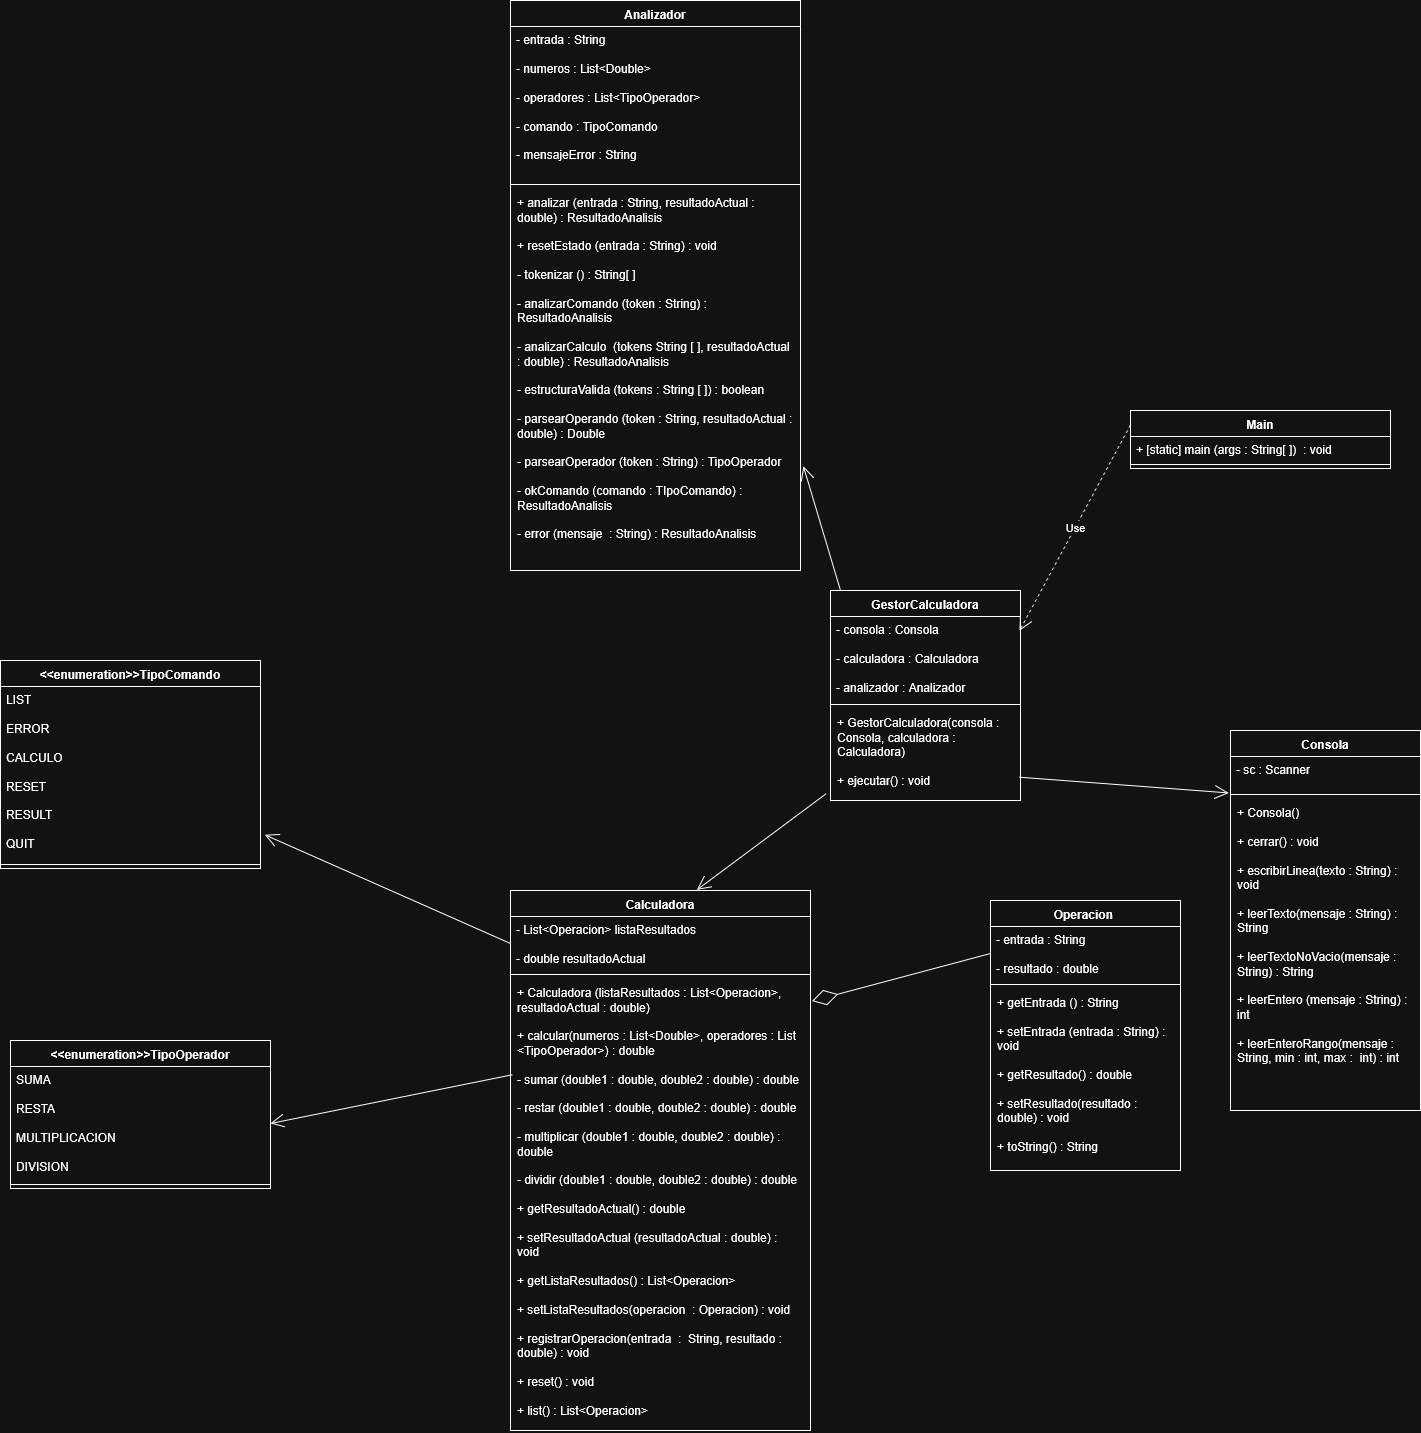

The diagram above was exported from draw.io. Its source (the exported page's mxGraphModel, read from the mxfile embedded in the PNG):
<mxGraphModel dx="3757" dy="2248" grid="1" gridSize="10" guides="1" tooltips="1" connect="1" arrows="1" fold="1" page="1" pageScale="1" pageWidth="1169" pageHeight="826" math="0" shadow="0">
  <root>
    <mxCell id="0" />
    <mxCell id="1" parent="0" />
    <mxCell id="aW8haW0jcQmVLFnF5n5m-1" parent="1" style="swimlane;fontStyle=1;align=center;verticalAlign=top;childLayout=stackLayout;horizontal=1;startSize=26;horizontalStack=0;resizeParent=1;resizeParentMax=0;resizeLast=0;collapsible=1;marginBottom=0;whiteSpace=wrap;strokeWidth=1;fontSize=12;html=1;spacing=3;" value="Calculadora" vertex="1">
      <mxGeometry height="540" width="300" x="220" y="240" as="geometry" />
    </mxCell>
    <mxCell id="aW8haW0jcQmVLFnF5n5m-2" parent="aW8haW0jcQmVLFnF5n5m-1" style="text;strokeColor=none;fillColor=none;align=left;verticalAlign=top;spacingLeft=4;spacingRight=4;overflow=hidden;rotatable=0;points=[[0,0.5],[1,0.5]];portConstraint=eastwest;whiteSpace=wrap;html=1;" value="&lt;div&gt;- List&amp;lt;Operacion&amp;gt; listaResultados&lt;/div&gt;&lt;div&gt;&amp;nbsp;&lt;/div&gt;&lt;div&gt;- double resultadoActual&lt;/div&gt;" vertex="1">
      <mxGeometry height="54" width="300" y="26" as="geometry" />
    </mxCell>
    <mxCell id="aW8haW0jcQmVLFnF5n5m-3" parent="aW8haW0jcQmVLFnF5n5m-1" style="line;strokeWidth=1;fillColor=none;align=left;verticalAlign=middle;spacingTop=-1;spacingLeft=3;spacingRight=3;rotatable=0;labelPosition=right;points=[];portConstraint=eastwest;strokeColor=inherit;" value="" vertex="1">
      <mxGeometry height="8" width="300" y="80" as="geometry" />
    </mxCell>
    <mxCell id="aW8haW0jcQmVLFnF5n5m-4" parent="aW8haW0jcQmVLFnF5n5m-1" style="text;strokeColor=none;fillColor=none;align=left;verticalAlign=top;spacingLeft=4;spacingRight=4;overflow=hidden;rotatable=0;points=[[0,0.5],[1,0.5]];portConstraint=eastwest;whiteSpace=wrap;html=1;spacing=3;spacingBottom=0;spacingTop=0;" value="&lt;div&gt;+ Calculadora (listaResultados : List&amp;lt;Operacion&amp;gt;, resultadoActual : double)&lt;/div&gt;&lt;div&gt;&lt;br&gt;&lt;/div&gt;&lt;div&gt;+ calcular(numeros : List&amp;lt;Double&amp;gt;, operadores : List &amp;lt;TipoOperador&amp;gt;) : double&lt;/div&gt;&lt;div&gt;&lt;br&gt;&lt;/div&gt;&lt;div&gt;- sumar (double1 : double, double2 : double) : double&lt;/div&gt;&lt;div&gt;&lt;br&gt;&lt;/div&gt;&lt;div&gt;- restar&amp;nbsp;(double1 : double, double2 : double) : double&lt;/div&gt;&lt;div&gt;&lt;br&gt;&lt;/div&gt;&lt;div&gt;- multiplicar&amp;nbsp;(double1 : double, double2 : double) : double&lt;/div&gt;&lt;div&gt;&lt;br&gt;&lt;/div&gt;&lt;div&gt;- dividir&amp;nbsp;(double1 : double, double2 : double) : double&lt;/div&gt;&lt;div&gt;&lt;br&gt;&lt;/div&gt;&lt;div&gt;+ getResultadoActual() : double&lt;/div&gt;&lt;div&gt;&lt;br&gt;&lt;/div&gt;&lt;div&gt;+ setResultadoActual (resultadoActual : double) :&amp;nbsp; void&lt;/div&gt;&lt;div&gt;&lt;br&gt;&lt;/div&gt;&lt;div&gt;+ getListaResultados() : List&amp;lt;Operacion&amp;gt;&lt;/div&gt;&lt;div&gt;&lt;br&gt;&lt;/div&gt;&lt;div&gt;+ setListaResultados(operacion&amp;nbsp; : Operacion) : void&lt;/div&gt;&lt;div&gt;&lt;br&gt;&lt;/div&gt;&lt;div&gt;+ registrarOperacion(entrada&amp;nbsp; :&amp;nbsp; String, resultado : double) : void&lt;/div&gt;&lt;div&gt;&lt;br&gt;&lt;/div&gt;&lt;div&gt;+ reset() : void&lt;/div&gt;&lt;div&gt;&lt;br&gt;&lt;/div&gt;&lt;div&gt;+ list() : List&amp;lt;Operacion&amp;gt;&lt;/div&gt;&lt;div&gt;&lt;br&gt;&lt;/div&gt;&lt;div&gt;&lt;br&gt;&lt;/div&gt;" vertex="1">
      <mxGeometry height="452" width="300" y="88" as="geometry" />
    </mxCell>
    <mxCell id="l9fgj5yvL1tB3Mu4B0t5-1" parent="1" style="swimlane;fontStyle=1;align=center;verticalAlign=top;childLayout=stackLayout;horizontal=1;startSize=26;horizontalStack=0;resizeParent=1;resizeParentMax=0;resizeLast=0;collapsible=1;marginBottom=0;whiteSpace=wrap;strokeWidth=1;fontSize=12;html=1;spacing=3;" value="Consola" vertex="1">
      <mxGeometry height="380" width="190" x="940" y="80" as="geometry" />
    </mxCell>
    <mxCell id="l9fgj5yvL1tB3Mu4B0t5-2" parent="l9fgj5yvL1tB3Mu4B0t5-1" style="text;strokeColor=none;fillColor=none;align=left;verticalAlign=top;spacingLeft=4;spacingRight=4;overflow=hidden;rotatable=0;points=[[0,0.5],[1,0.5]];portConstraint=eastwest;whiteSpace=wrap;html=1;" value="&lt;div&gt;- sc : Scanner&lt;/div&gt;" vertex="1">
      <mxGeometry height="34" width="190" y="26" as="geometry" />
    </mxCell>
    <mxCell id="l9fgj5yvL1tB3Mu4B0t5-3" parent="l9fgj5yvL1tB3Mu4B0t5-1" style="line;strokeWidth=1;fillColor=none;align=left;verticalAlign=middle;spacingTop=-1;spacingLeft=3;spacingRight=3;rotatable=0;labelPosition=right;points=[];portConstraint=eastwest;strokeColor=inherit;" value="" vertex="1">
      <mxGeometry height="8" width="190" y="60" as="geometry" />
    </mxCell>
    <mxCell id="l9fgj5yvL1tB3Mu4B0t5-4" parent="l9fgj5yvL1tB3Mu4B0t5-1" style="text;strokeColor=none;fillColor=none;align=left;verticalAlign=top;spacingLeft=4;spacingRight=4;overflow=hidden;rotatable=0;points=[[0,0.5],[1,0.5]];portConstraint=eastwest;whiteSpace=wrap;html=1;spacing=3;spacingBottom=0;spacingTop=0;" value="&lt;div&gt;+ Consola()&lt;/div&gt;&lt;div&gt;&lt;br&gt;&lt;/div&gt;&lt;div&gt;+ cerrar() : void&lt;/div&gt;&lt;div&gt;&lt;br&gt;&lt;/div&gt;&lt;div&gt;+ escribirLinea(texto : String) : void&lt;/div&gt;&lt;div&gt;&lt;br&gt;&lt;/div&gt;&lt;div&gt;+ leerTexto(mensaje : String) : String&lt;/div&gt;&lt;div&gt;&lt;br&gt;&lt;/div&gt;&lt;div&gt;+ leerTextoNoVacio(mensaje : String) : String&lt;/div&gt;&lt;div&gt;&lt;br&gt;&lt;/div&gt;&lt;div&gt;+ leerEntero (mensaje : String) : int&lt;/div&gt;&lt;div&gt;&lt;br&gt;&lt;/div&gt;&lt;div&gt;+ leerEnteroRango(mensaje : String, min : int, max :&amp;nbsp; int) : int&lt;/div&gt;&lt;div&gt;&lt;br&gt;&lt;/div&gt;" vertex="1">
      <mxGeometry height="312" width="190" y="68" as="geometry" />
    </mxCell>
    <mxCell id="l9fgj5yvL1tB3Mu4B0t5-5" parent="1" style="swimlane;fontStyle=1;align=center;verticalAlign=top;childLayout=stackLayout;horizontal=1;startSize=26;horizontalStack=0;resizeParent=1;resizeParentMax=0;resizeLast=0;collapsible=1;marginBottom=0;whiteSpace=wrap;strokeWidth=1;fontSize=12;html=1;spacing=3;" value="GestorCalculadora" vertex="1">
      <mxGeometry height="210" width="190" x="540" y="-60" as="geometry" />
    </mxCell>
    <mxCell id="l9fgj5yvL1tB3Mu4B0t5-6" parent="l9fgj5yvL1tB3Mu4B0t5-5" style="text;strokeColor=none;fillColor=none;align=left;verticalAlign=top;spacingLeft=4;spacingRight=4;overflow=hidden;rotatable=0;points=[[0,0.5],[1,0.5]];portConstraint=eastwest;whiteSpace=wrap;html=1;" value="&lt;div&gt;- consola : Consola&lt;/div&gt;&lt;div&gt;&lt;br&gt;&lt;/div&gt;&lt;div&gt;- calculadora : Calculadora&lt;/div&gt;&lt;div&gt;&lt;br&gt;&lt;/div&gt;&lt;div&gt;- analizador : Analizador&lt;/div&gt;&lt;div&gt;&lt;br&gt;&lt;/div&gt;" vertex="1">
      <mxGeometry height="84" width="190" y="26" as="geometry" />
    </mxCell>
    <mxCell id="l9fgj5yvL1tB3Mu4B0t5-7" parent="l9fgj5yvL1tB3Mu4B0t5-5" style="line;strokeWidth=1;fillColor=none;align=left;verticalAlign=middle;spacingTop=-1;spacingLeft=3;spacingRight=3;rotatable=0;labelPosition=right;points=[];portConstraint=eastwest;strokeColor=inherit;" value="" vertex="1">
      <mxGeometry height="8" width="190" y="110" as="geometry" />
    </mxCell>
    <mxCell id="l9fgj5yvL1tB3Mu4B0t5-8" parent="l9fgj5yvL1tB3Mu4B0t5-5" style="text;strokeColor=none;fillColor=none;align=left;verticalAlign=top;spacingLeft=4;spacingRight=4;overflow=hidden;rotatable=0;points=[[0,0.5],[1,0.5]];portConstraint=eastwest;whiteSpace=wrap;html=1;spacing=3;spacingBottom=0;spacingTop=0;" value="&lt;div&gt;+ GestorCalculadora(consola : Consola, calculadora : Calculadora)&lt;/div&gt;&lt;div&gt;&lt;br&gt;&lt;/div&gt;&lt;div&gt;+ ejecutar() : void&lt;/div&gt;" vertex="1">
      <mxGeometry height="92" width="190" y="118" as="geometry" />
    </mxCell>
    <mxCell id="l9fgj5yvL1tB3Mu4B0t5-9" parent="1" style="swimlane;fontStyle=1;align=center;verticalAlign=top;childLayout=stackLayout;horizontal=1;startSize=26;horizontalStack=0;resizeParent=1;resizeParentMax=0;resizeLast=0;collapsible=1;marginBottom=0;whiteSpace=wrap;strokeWidth=1;fontSize=12;html=1;spacing=3;" value="Operacion&amp;nbsp;" vertex="1">
      <mxGeometry height="270" width="190" x="700" y="250" as="geometry" />
    </mxCell>
    <mxCell id="l9fgj5yvL1tB3Mu4B0t5-10" parent="l9fgj5yvL1tB3Mu4B0t5-9" style="text;strokeColor=none;fillColor=none;align=left;verticalAlign=top;spacingLeft=4;spacingRight=4;overflow=hidden;rotatable=0;points=[[0,0.5],[1,0.5]];portConstraint=eastwest;whiteSpace=wrap;html=1;" value="&lt;div&gt;- entrada : String&lt;/div&gt;&lt;div&gt;&lt;br&gt;&lt;/div&gt;&lt;div&gt;- resultado : double&lt;/div&gt;" vertex="1">
      <mxGeometry height="54" width="190" y="26" as="geometry" />
    </mxCell>
    <mxCell id="l9fgj5yvL1tB3Mu4B0t5-11" parent="l9fgj5yvL1tB3Mu4B0t5-9" style="line;strokeWidth=1;fillColor=none;align=left;verticalAlign=middle;spacingTop=-1;spacingLeft=3;spacingRight=3;rotatable=0;labelPosition=right;points=[];portConstraint=eastwest;strokeColor=inherit;" value="" vertex="1">
      <mxGeometry height="8" width="190" y="80" as="geometry" />
    </mxCell>
    <mxCell id="l9fgj5yvL1tB3Mu4B0t5-12" parent="l9fgj5yvL1tB3Mu4B0t5-9" style="text;strokeColor=none;fillColor=none;align=left;verticalAlign=top;spacingLeft=4;spacingRight=4;overflow=hidden;rotatable=0;points=[[0,0.5],[1,0.5]];portConstraint=eastwest;whiteSpace=wrap;html=1;spacing=3;spacingBottom=0;spacingTop=0;" value="&lt;div&gt;+ getEntrada () : String&lt;/div&gt;&lt;div&gt;&lt;br&gt;&lt;/div&gt;&lt;div&gt;+ setEntrada (entrada : String) : void&lt;/div&gt;&lt;div&gt;&lt;br&gt;&lt;/div&gt;&lt;div&gt;+ getResultado() : double&lt;/div&gt;&lt;div&gt;&lt;br&gt;&lt;/div&gt;&lt;div&gt;+ setResultado(resultado : double) : void&lt;/div&gt;&lt;div&gt;&lt;br&gt;&lt;/div&gt;&lt;div&gt;+ toString() : String&lt;/div&gt;" vertex="1">
      <mxGeometry height="182" width="190" y="88" as="geometry" />
    </mxCell>
    <mxCell id="l9fgj5yvL1tB3Mu4B0t5-13" parent="1" style="swimlane;fontStyle=1;align=center;verticalAlign=top;childLayout=stackLayout;horizontal=1;startSize=26;horizontalStack=0;resizeParent=1;resizeParentMax=0;resizeLast=0;collapsible=1;marginBottom=0;whiteSpace=wrap;strokeWidth=1;fontSize=12;html=1;spacing=3;" value="Analizador" vertex="1">
      <mxGeometry height="570" width="290" x="220" y="-650" as="geometry" />
    </mxCell>
    <mxCell id="l9fgj5yvL1tB3Mu4B0t5-14" parent="l9fgj5yvL1tB3Mu4B0t5-13" style="text;strokeColor=none;fillColor=none;align=left;verticalAlign=top;spacingLeft=4;spacingRight=4;overflow=hidden;rotatable=0;points=[[0,0.5],[1,0.5]];portConstraint=eastwest;whiteSpace=wrap;html=1;" value="&lt;div&gt;- entrada : String&lt;/div&gt;&lt;div&gt;&lt;br&gt;&lt;/div&gt;&lt;div&gt;- numeros : List&amp;lt;Double&amp;gt;&lt;/div&gt;&lt;div&gt;&lt;br&gt;&lt;/div&gt;&lt;div&gt;- operadores : List&amp;lt;TipoOperador&amp;gt;&lt;/div&gt;&lt;div&gt;&lt;br&gt;&lt;/div&gt;&lt;div&gt;- comando : TipoComando&lt;/div&gt;&lt;div&gt;&lt;br&gt;&lt;/div&gt;&lt;div&gt;- mensajeError : String&lt;/div&gt;" vertex="1">
      <mxGeometry height="154" width="290" y="26" as="geometry" />
    </mxCell>
    <mxCell id="l9fgj5yvL1tB3Mu4B0t5-15" parent="l9fgj5yvL1tB3Mu4B0t5-13" style="line;strokeWidth=1;fillColor=none;align=left;verticalAlign=middle;spacingTop=-1;spacingLeft=3;spacingRight=3;rotatable=0;labelPosition=right;points=[];portConstraint=eastwest;strokeColor=inherit;" value="" vertex="1">
      <mxGeometry height="8" width="290" y="180" as="geometry" />
    </mxCell>
    <mxCell id="l9fgj5yvL1tB3Mu4B0t5-16" parent="l9fgj5yvL1tB3Mu4B0t5-13" style="text;strokeColor=none;fillColor=none;align=left;verticalAlign=top;spacingLeft=4;spacingRight=4;overflow=hidden;rotatable=0;points=[[0,0.5],[1,0.5]];portConstraint=eastwest;whiteSpace=wrap;html=1;spacing=3;spacingBottom=0;spacingTop=0;" value="&lt;div&gt;+ analizar (entrada : String, resultadoActual : double) : ResultadoAnalisis&lt;/div&gt;&lt;div&gt;&lt;br&gt;&lt;/div&gt;&lt;div&gt;+ resetEstado (entrada : String) : void&lt;/div&gt;&lt;div&gt;&lt;br&gt;&lt;/div&gt;&lt;div&gt;- tokenizar () : String[ ]&amp;nbsp;&lt;/div&gt;&lt;div&gt;&lt;br&gt;&lt;/div&gt;&lt;div&gt;- analizarComando (token : String) : ResultadoAnalisis&lt;/div&gt;&lt;div&gt;&lt;br&gt;&lt;/div&gt;&lt;div&gt;- analizarCalculo&amp;nbsp; (tokens String [ ], resultadoActual : double) : ResultadoAnalisis&lt;/div&gt;&lt;div&gt;&lt;br&gt;&lt;/div&gt;&lt;div&gt;- estructuraValida (tokens : String [ ]) : boolean&lt;/div&gt;&lt;div&gt;&lt;br&gt;&lt;/div&gt;&lt;div&gt;- parsearOperando (token : String, resultadoActual : double) : Double&amp;nbsp;&lt;/div&gt;&lt;div&gt;&lt;br&gt;&lt;/div&gt;&lt;div&gt;- parsearOperador (token : String) : TipoOperador&lt;/div&gt;&lt;div&gt;&lt;br&gt;&lt;/div&gt;&lt;div&gt;- okComando (comando : TIpoComando) : ResultadoAnalisis&lt;/div&gt;&lt;div&gt;&lt;br&gt;&lt;/div&gt;&lt;div&gt;- error (mensaje&amp;nbsp; : String) : ResultadoAnalisis&lt;/div&gt;&lt;div&gt;&lt;br&gt;&lt;/div&gt;" vertex="1">
      <mxGeometry height="382" width="290" y="188" as="geometry" />
    </mxCell>
    <mxCell id="l9fgj5yvL1tB3Mu4B0t5-17" parent="1" style="swimlane;fontStyle=1;align=center;verticalAlign=top;childLayout=stackLayout;horizontal=1;startSize=26;horizontalStack=0;resizeParent=1;resizeParentMax=0;resizeLast=0;collapsible=1;marginBottom=0;whiteSpace=wrap;strokeWidth=1;fontSize=12;html=1;spacing=3;" value="&amp;lt;&amp;lt;enumeration&amp;gt;&amp;gt;TipoComando" vertex="1">
      <mxGeometry height="208" width="260" x="-290" y="10" as="geometry" />
    </mxCell>
    <mxCell id="l9fgj5yvL1tB3Mu4B0t5-18" parent="l9fgj5yvL1tB3Mu4B0t5-17" style="text;strokeColor=none;fillColor=none;align=left;verticalAlign=top;spacingLeft=4;spacingRight=4;overflow=hidden;rotatable=0;points=[[0,0.5],[1,0.5]];portConstraint=eastwest;whiteSpace=wrap;html=1;" value="&lt;div&gt;LIST&lt;/div&gt;&lt;div&gt;&lt;br&gt;&lt;/div&gt;&lt;div&gt;ERROR&lt;/div&gt;&lt;div&gt;&lt;br&gt;&lt;/div&gt;&lt;div&gt;CALCULO&lt;/div&gt;&lt;div&gt;&lt;br&gt;&lt;/div&gt;&lt;div&gt;RESET&lt;/div&gt;&lt;div&gt;&lt;br&gt;&lt;/div&gt;&lt;div&gt;RESULT&lt;/div&gt;&lt;div&gt;&lt;br&gt;&lt;/div&gt;&lt;div&gt;QUIT&lt;/div&gt;&lt;div&gt;&lt;br&gt;&lt;/div&gt;" vertex="1">
      <mxGeometry height="174" width="260" y="26" as="geometry" />
    </mxCell>
    <mxCell id="l9fgj5yvL1tB3Mu4B0t5-19" parent="l9fgj5yvL1tB3Mu4B0t5-17" style="line;strokeWidth=1;fillColor=none;align=left;verticalAlign=middle;spacingTop=-1;spacingLeft=3;spacingRight=3;rotatable=0;labelPosition=right;points=[];portConstraint=eastwest;strokeColor=inherit;" value="" vertex="1">
      <mxGeometry height="8" width="260" y="200" as="geometry" />
    </mxCell>
    <mxCell id="l9fgj5yvL1tB3Mu4B0t5-21" parent="1" style="swimlane;fontStyle=1;align=center;verticalAlign=top;childLayout=stackLayout;horizontal=1;startSize=26;horizontalStack=0;resizeParent=1;resizeParentMax=0;resizeLast=0;collapsible=1;marginBottom=0;whiteSpace=wrap;strokeWidth=1;fontSize=12;html=1;spacing=3;" value="&amp;lt;&amp;lt;enumeration&amp;gt;&amp;gt;TipoOperador" vertex="1">
      <mxGeometry height="148" width="260" x="-280" y="390" as="geometry" />
    </mxCell>
    <mxCell id="l9fgj5yvL1tB3Mu4B0t5-22" parent="l9fgj5yvL1tB3Mu4B0t5-21" style="text;strokeColor=none;fillColor=none;align=left;verticalAlign=top;spacingLeft=4;spacingRight=4;overflow=hidden;rotatable=0;points=[[0,0.5],[1,0.5]];portConstraint=eastwest;whiteSpace=wrap;html=1;" value="&lt;div&gt;SUMA&lt;/div&gt;&lt;div&gt;&lt;br&gt;&lt;/div&gt;&lt;div&gt;RESTA&lt;/div&gt;&lt;div&gt;&lt;br&gt;&lt;/div&gt;&lt;div&gt;MULTIPLICACION&lt;/div&gt;&lt;div&gt;&lt;br&gt;&lt;/div&gt;&lt;div&gt;DIVISION&lt;/div&gt;&lt;div&gt;&lt;br&gt;&lt;/div&gt;&lt;div&gt;&lt;br&gt;&lt;/div&gt;&lt;div&gt;&lt;br&gt;&lt;/div&gt;" vertex="1">
      <mxGeometry height="114" width="260" y="26" as="geometry" />
    </mxCell>
    <mxCell id="l9fgj5yvL1tB3Mu4B0t5-23" parent="l9fgj5yvL1tB3Mu4B0t5-21" style="line;strokeWidth=1;fillColor=none;align=left;verticalAlign=middle;spacingTop=-1;spacingLeft=3;spacingRight=3;rotatable=0;labelPosition=right;points=[];portConstraint=eastwest;strokeColor=inherit;" value="" vertex="1">
      <mxGeometry height="8" width="260" y="140" as="geometry" />
    </mxCell>
    <mxCell id="l9fgj5yvL1tB3Mu4B0t5-24" parent="1" style="swimlane;fontStyle=1;align=center;verticalAlign=top;childLayout=stackLayout;horizontal=1;startSize=26;horizontalStack=0;resizeParent=1;resizeParentMax=0;resizeLast=0;collapsible=1;marginBottom=0;whiteSpace=wrap;strokeWidth=1;fontSize=12;html=1;spacing=3;" value="Main" vertex="1">
      <mxGeometry height="58" width="260" x="840" y="-240" as="geometry" />
    </mxCell>
    <mxCell id="l9fgj5yvL1tB3Mu4B0t5-25" parent="l9fgj5yvL1tB3Mu4B0t5-24" style="text;strokeColor=none;fillColor=none;align=left;verticalAlign=top;spacingLeft=4;spacingRight=4;overflow=hidden;rotatable=0;points=[[0,0.5],[1,0.5]];portConstraint=eastwest;whiteSpace=wrap;html=1;" value="+ [static] main (args : String[ ])&amp;nbsp; : void" vertex="1">
      <mxGeometry height="24" width="260" y="26" as="geometry" />
    </mxCell>
    <mxCell id="l9fgj5yvL1tB3Mu4B0t5-26" parent="l9fgj5yvL1tB3Mu4B0t5-24" style="line;strokeWidth=1;fillColor=none;align=left;verticalAlign=middle;spacingTop=-1;spacingLeft=3;spacingRight=3;rotatable=0;labelPosition=right;points=[];portConstraint=eastwest;strokeColor=inherit;" value="" vertex="1">
      <mxGeometry height="8" width="260" y="50" as="geometry" />
    </mxCell>
    <mxCell id="DmglBPekype4bqX9UnRk-1" edge="1" parent="1" source="l9fgj5yvL1tB3Mu4B0t5-8" style="endArrow=open;endFill=1;endSize=12;html=1;rounded=0;entryX=-0.009;entryY=1.072;entryDx=0;entryDy=0;entryPerimeter=0;exitX=0.995;exitY=0.747;exitDx=0;exitDy=0;exitPerimeter=0;" target="l9fgj5yvL1tB3Mu4B0t5-2" value="">
      <mxGeometry relative="1" width="160" as="geometry">
        <mxPoint x="850" y="190" as="sourcePoint" />
        <mxPoint x="760" y="80" as="targetPoint" />
      </mxGeometry>
    </mxCell>
    <mxCell id="DmglBPekype4bqX9UnRk-2" edge="1" parent="1" source="l9fgj5yvL1tB3Mu4B0t5-8" style="endArrow=open;endFill=1;endSize=12;html=1;rounded=0;entryX=0.621;entryY=-0.001;entryDx=0;entryDy=0;entryPerimeter=0;exitX=-0.024;exitY=0.928;exitDx=0;exitDy=0;exitPerimeter=0;" target="aW8haW0jcQmVLFnF5n5m-1" value="">
      <mxGeometry relative="1" width="160" as="geometry">
        <mxPoint x="310" y="110" as="sourcePoint" />
        <mxPoint x="470" y="110" as="targetPoint" />
      </mxGeometry>
    </mxCell>
    <mxCell id="DmglBPekype4bqX9UnRk-3" edge="1" parent="1" style="endArrow=open;endFill=1;endSize=12;html=1;rounded=0;entryX=1.01;entryY=0.727;entryDx=0;entryDy=0;entryPerimeter=0;exitX=0.995;exitY=0.747;exitDx=0;exitDy=0;exitPerimeter=0;" target="l9fgj5yvL1tB3Mu4B0t5-16" value="">
      <mxGeometry relative="1" width="160" as="geometry">
        <mxPoint x="550" y="-60" as="sourcePoint" />
        <mxPoint x="759" y="-45" as="targetPoint" />
      </mxGeometry>
    </mxCell>
    <mxCell id="DmglBPekype4bqX9UnRk-4" edge="1" parent="1" source="l9fgj5yvL1tB3Mu4B0t5-10" style="endArrow=diamondThin;endFill=0;endSize=24;html=1;rounded=0;exitX=0;exitY=0.5;exitDx=0;exitDy=0;entryX=1.005;entryY=0.05;entryDx=0;entryDy=0;entryPerimeter=0;" target="aW8haW0jcQmVLFnF5n5m-4" value="">
      <mxGeometry relative="1" width="160" as="geometry">
        <mxPoint x="580" y="260" as="sourcePoint" />
        <mxPoint x="340" y="200" as="targetPoint" />
      </mxGeometry>
    </mxCell>
    <mxCell id="DmglBPekype4bqX9UnRk-5" edge="1" parent="1" source="aW8haW0jcQmVLFnF5n5m-2" style="endArrow=open;endFill=1;endSize=12;html=1;rounded=0;entryX=1.016;entryY=0.852;entryDx=0;entryDy=0;entryPerimeter=0;exitX=0;exitY=0.5;exitDx=0;exitDy=0;" target="l9fgj5yvL1tB3Mu4B0t5-18" value="">
      <mxGeometry relative="1" width="160" as="geometry">
        <mxPoint x="60" y="120" as="sourcePoint" />
        <mxPoint x="310" y="223" as="targetPoint" />
      </mxGeometry>
    </mxCell>
    <mxCell id="DmglBPekype4bqX9UnRk-6" edge="1" parent="1" source="aW8haW0jcQmVLFnF5n5m-4" style="endArrow=open;endFill=1;endSize=12;html=1;rounded=0;entryX=1;entryY=0.5;entryDx=0;entryDy=0;exitX=0.006;exitY=0.213;exitDx=0;exitDy=0;exitPerimeter=0;" target="l9fgj5yvL1tB3Mu4B0t5-22" value="">
      <mxGeometry relative="1" width="160" as="geometry">
        <mxPoint x="110" y="300" as="sourcePoint" />
        <mxPoint x="140" y="480" as="targetPoint" />
      </mxGeometry>
    </mxCell>
    <mxCell id="DmglBPekype4bqX9UnRk-8" edge="1" parent="1" source="l9fgj5yvL1tB3Mu4B0t5-24" style="endArrow=open;endSize=12;dashed=1;html=1;rounded=0;entryX=0.995;entryY=0.17;entryDx=0;entryDy=0;entryPerimeter=0;exitX=0;exitY=0.25;exitDx=0;exitDy=0;" target="l9fgj5yvL1tB3Mu4B0t5-6" value="Use">
      <mxGeometry relative="1" width="160" as="geometry">
        <mxPoint x="890" y="-210" as="sourcePoint" />
        <mxPoint x="1050" y="-210" as="targetPoint" />
      </mxGeometry>
    </mxCell>
  </root>
</mxGraphModel>